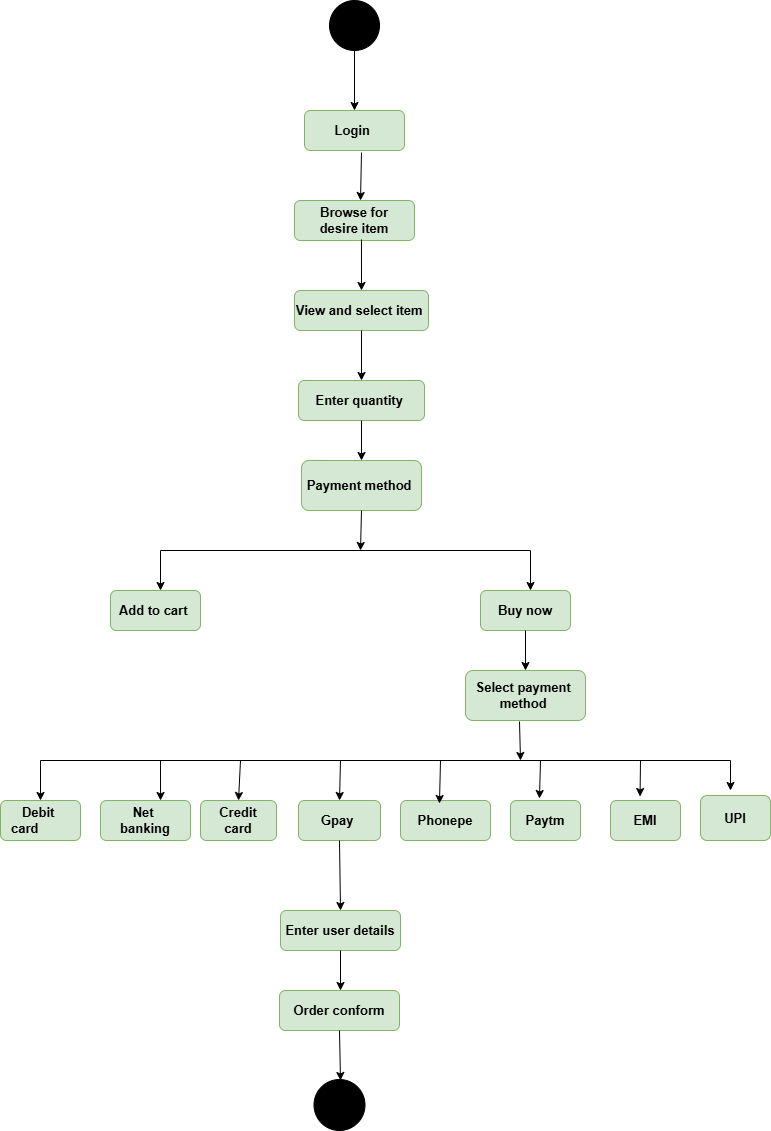

The diagram above was exported from draw.io. Its source (the exported page's mxGraphModel, read from the mxfile embedded in the PNG):
<mxGraphModel dx="880" dy="468" grid="1" gridSize="10" guides="1" tooltips="1" connect="1" arrows="1" fold="1" page="1" pageScale="1" pageWidth="827" pageHeight="1169" math="0" shadow="0">
  <root>
    <mxCell id="0" />
    <mxCell id="1" parent="0" />
    <mxCell id="E5vkZYohxIzDbcGxwYT2-2" value="" style="ellipse;whiteSpace=wrap;html=1;aspect=fixed;fillColor=light-dark(#000000,#000000);" vertex="1" parent="1">
      <mxGeometry x="329" y="10" width="50" height="50" as="geometry" />
    </mxCell>
    <mxCell id="E5vkZYohxIzDbcGxwYT2-3" value="" style="endArrow=classic;html=1;rounded=0;exitX=0.5;exitY=1;exitDx=0;exitDy=0;entryX=0.5;entryY=0;entryDx=0;entryDy=0;" edge="1" parent="1" source="E5vkZYohxIzDbcGxwYT2-2" target="E5vkZYohxIzDbcGxwYT2-5">
      <mxGeometry width="50" height="50" relative="1" as="geometry">
        <mxPoint x="390" y="270" as="sourcePoint" />
        <mxPoint x="379" y="120" as="targetPoint" />
      </mxGeometry>
    </mxCell>
    <mxCell id="E5vkZYohxIzDbcGxwYT2-4" value="Browse for&lt;div&gt;desire item&lt;/div&gt;" style="rounded=1;whiteSpace=wrap;html=1;fillColor=#d5e8d4;strokeColor=#82b366;fontStyle=1;fontSize=13;" vertex="1" parent="1">
      <mxGeometry x="294" y="210" width="120" height="40" as="geometry" />
    </mxCell>
    <mxCell id="E5vkZYohxIzDbcGxwYT2-5" value="Login&amp;nbsp;" style="rounded=1;whiteSpace=wrap;html=1;fontStyle=1;fontSize=13;fillColor=#d5e8d4;strokeColor=#82b366;" vertex="1" parent="1">
      <mxGeometry x="304" y="120" width="100" height="40" as="geometry" />
    </mxCell>
    <mxCell id="E5vkZYohxIzDbcGxwYT2-7" value="" style="endArrow=classic;html=1;rounded=0;exitX=0.57;exitY=1.05;exitDx=0;exitDy=0;exitPerimeter=0;" edge="1" parent="1" source="E5vkZYohxIzDbcGxwYT2-5">
      <mxGeometry width="50" height="50" relative="1" as="geometry">
        <mxPoint x="390" y="270" as="sourcePoint" />
        <mxPoint x="360" y="210" as="targetPoint" />
      </mxGeometry>
    </mxCell>
    <mxCell id="E5vkZYohxIzDbcGxwYT2-8" value="View and select item&amp;nbsp;" style="rounded=1;whiteSpace=wrap;html=1;fillColor=#d5e8d4;strokeColor=#82b366;fontStyle=1;fontSize=13;" vertex="1" parent="1">
      <mxGeometry x="294" y="300" width="134" height="40" as="geometry" />
    </mxCell>
    <mxCell id="E5vkZYohxIzDbcGxwYT2-12" value="" style="endArrow=classic;html=1;rounded=0;exitX=0.558;exitY=0.975;exitDx=0;exitDy=0;exitPerimeter=0;entryX=0.5;entryY=0;entryDx=0;entryDy=0;" edge="1" parent="1" source="E5vkZYohxIzDbcGxwYT2-4" target="E5vkZYohxIzDbcGxwYT2-8">
      <mxGeometry width="50" height="50" relative="1" as="geometry">
        <mxPoint x="390" y="270" as="sourcePoint" />
        <mxPoint x="357" y="320" as="targetPoint" />
      </mxGeometry>
    </mxCell>
    <mxCell id="E5vkZYohxIzDbcGxwYT2-13" value="Enter quantity&amp;nbsp;" style="rounded=1;whiteSpace=wrap;html=1;fontStyle=1;fontSize=13;fillColor=#d5e8d4;strokeColor=#82b366;" vertex="1" parent="1">
      <mxGeometry x="298" y="390" width="126" height="40" as="geometry" />
    </mxCell>
    <mxCell id="E5vkZYohxIzDbcGxwYT2-15" value="" style="endArrow=classic;html=1;rounded=0;exitX=0.5;exitY=1;exitDx=0;exitDy=0;entryX=0.5;entryY=0;entryDx=0;entryDy=0;" edge="1" parent="1" source="E5vkZYohxIzDbcGxwYT2-8" target="E5vkZYohxIzDbcGxwYT2-13">
      <mxGeometry width="50" height="50" relative="1" as="geometry">
        <mxPoint x="390" y="470" as="sourcePoint" />
        <mxPoint x="440" y="420" as="targetPoint" />
      </mxGeometry>
    </mxCell>
    <mxCell id="E5vkZYohxIzDbcGxwYT2-16" value="" style="endArrow=classic;html=1;rounded=0;exitX=0.5;exitY=1;exitDx=0;exitDy=0;" edge="1" parent="1" source="E5vkZYohxIzDbcGxwYT2-13" target="E5vkZYohxIzDbcGxwYT2-17">
      <mxGeometry width="50" height="50" relative="1" as="geometry">
        <mxPoint x="390" y="470" as="sourcePoint" />
        <mxPoint x="361" y="480" as="targetPoint" />
      </mxGeometry>
    </mxCell>
    <mxCell id="E5vkZYohxIzDbcGxwYT2-17" value="Payment method&amp;nbsp;" style="rounded=1;whiteSpace=wrap;html=1;fillColor=#d5e8d4;strokeColor=#82b366;fontStyle=1;fontSize=13;" vertex="1" parent="1">
      <mxGeometry x="301" y="470" width="120" height="50" as="geometry" />
    </mxCell>
    <mxCell id="E5vkZYohxIzDbcGxwYT2-18" value="" style="endArrow=classic;html=1;rounded=0;exitX=0.5;exitY=1;exitDx=0;exitDy=0;" edge="1" parent="1" source="E5vkZYohxIzDbcGxwYT2-17">
      <mxGeometry width="50" height="50" relative="1" as="geometry">
        <mxPoint x="390" y="570" as="sourcePoint" />
        <mxPoint x="360" y="560" as="targetPoint" />
      </mxGeometry>
    </mxCell>
    <mxCell id="E5vkZYohxIzDbcGxwYT2-19" value="" style="endArrow=none;html=1;rounded=0;" edge="1" parent="1">
      <mxGeometry width="50" height="50" relative="1" as="geometry">
        <mxPoint x="160" y="560" as="sourcePoint" />
        <mxPoint x="530" y="560" as="targetPoint" />
      </mxGeometry>
    </mxCell>
    <mxCell id="E5vkZYohxIzDbcGxwYT2-20" value="" style="endArrow=classic;html=1;rounded=0;" edge="1" parent="1">
      <mxGeometry width="50" height="50" relative="1" as="geometry">
        <mxPoint x="160" y="560" as="sourcePoint" />
        <mxPoint x="160" y="600" as="targetPoint" />
      </mxGeometry>
    </mxCell>
    <mxCell id="E5vkZYohxIzDbcGxwYT2-21" value="Add to cart&amp;nbsp;" style="rounded=1;whiteSpace=wrap;html=1;fillColor=#d5e8d4;strokeColor=#82b366;fontStyle=1;fontSize=13;" vertex="1" parent="1">
      <mxGeometry x="110" y="600" width="90" height="40" as="geometry" />
    </mxCell>
    <mxCell id="E5vkZYohxIzDbcGxwYT2-22" value="" style="endArrow=classic;html=1;rounded=0;" edge="1" parent="1">
      <mxGeometry width="50" height="50" relative="1" as="geometry">
        <mxPoint x="530" y="560" as="sourcePoint" />
        <mxPoint x="530" y="600" as="targetPoint" />
      </mxGeometry>
    </mxCell>
    <mxCell id="E5vkZYohxIzDbcGxwYT2-23" value="Buy now" style="rounded=1;whiteSpace=wrap;html=1;fillColor=#d5e8d4;strokeColor=#82b366;fontStyle=1;fontSize=13;" vertex="1" parent="1">
      <mxGeometry x="480" y="600" width="90" height="40" as="geometry" />
    </mxCell>
    <mxCell id="E5vkZYohxIzDbcGxwYT2-25" value="Select payment&amp;nbsp;&lt;div&gt;method&amp;nbsp;&lt;/div&gt;" style="rounded=1;whiteSpace=wrap;html=1;fillColor=#d5e8d4;strokeColor=#82b366;fontStyle=1;fontSize=13;" vertex="1" parent="1">
      <mxGeometry x="465" y="680" width="120" height="50" as="geometry" />
    </mxCell>
    <mxCell id="E5vkZYohxIzDbcGxwYT2-27" value="" style="endArrow=classic;html=1;rounded=0;exitX=0.5;exitY=1;exitDx=0;exitDy=0;entryX=0.5;entryY=0;entryDx=0;entryDy=0;" edge="1" parent="1" source="E5vkZYohxIzDbcGxwYT2-23" target="E5vkZYohxIzDbcGxwYT2-25">
      <mxGeometry width="50" height="50" relative="1" as="geometry">
        <mxPoint x="390" y="770" as="sourcePoint" />
        <mxPoint x="440" y="720" as="targetPoint" />
      </mxGeometry>
    </mxCell>
    <mxCell id="E5vkZYohxIzDbcGxwYT2-30" value="" style="endArrow=classic;html=1;rounded=0;exitX=0.45;exitY=1.02;exitDx=0;exitDy=0;exitPerimeter=0;" edge="1" parent="1" source="E5vkZYohxIzDbcGxwYT2-25">
      <mxGeometry width="50" height="50" relative="1" as="geometry">
        <mxPoint x="480" y="810" as="sourcePoint" />
        <mxPoint x="520" y="770" as="targetPoint" />
      </mxGeometry>
    </mxCell>
    <mxCell id="E5vkZYohxIzDbcGxwYT2-31" value="" style="endArrow=none;html=1;rounded=0;" edge="1" parent="1">
      <mxGeometry width="50" height="50" relative="1" as="geometry">
        <mxPoint x="40" y="770" as="sourcePoint" />
        <mxPoint x="730" y="770" as="targetPoint" />
      </mxGeometry>
    </mxCell>
    <mxCell id="E5vkZYohxIzDbcGxwYT2-32" value="Debit&amp;nbsp;&lt;div&gt;card&lt;span style=&quot;white-space: pre;&quot;&gt;&#09;&lt;/span&gt;&lt;/div&gt;" style="rounded=1;whiteSpace=wrap;html=1;fontStyle=1;fontSize=13;fillColor=#d5e8d4;strokeColor=#82b366;" vertex="1" parent="1">
      <mxGeometry y="810" width="80" height="40" as="geometry" />
    </mxCell>
    <mxCell id="E5vkZYohxIzDbcGxwYT2-33" value="Net&amp;nbsp;&lt;div&gt;banking&lt;/div&gt;" style="rounded=1;whiteSpace=wrap;html=1;fillColor=#d5e8d4;strokeColor=#82b366;fontStyle=1;fontSize=13;" vertex="1" parent="1">
      <mxGeometry x="100" y="810" width="90" height="40" as="geometry" />
    </mxCell>
    <mxCell id="E5vkZYohxIzDbcGxwYT2-34" value="Credit&lt;div&gt;card&lt;/div&gt;" style="rounded=1;whiteSpace=wrap;html=1;fontStyle=1;fontSize=13;fillColor=#d5e8d4;strokeColor=#82b366;" vertex="1" parent="1">
      <mxGeometry x="200" y="810" width="76" height="40" as="geometry" />
    </mxCell>
    <mxCell id="E5vkZYohxIzDbcGxwYT2-35" value="Gpay&amp;nbsp;" style="rounded=1;whiteSpace=wrap;html=1;fillColor=#d5e8d4;strokeColor=#82b366;fontStyle=1;fontSize=13;" vertex="1" parent="1">
      <mxGeometry x="298" y="810" width="82" height="40" as="geometry" />
    </mxCell>
    <mxCell id="E5vkZYohxIzDbcGxwYT2-36" value="Phonepe" style="rounded=1;whiteSpace=wrap;html=1;fontSize=13;fontStyle=1;fillColor=#d5e8d4;strokeColor=#82b366;" vertex="1" parent="1">
      <mxGeometry x="400" y="810" width="90" height="40" as="geometry" />
    </mxCell>
    <mxCell id="E5vkZYohxIzDbcGxwYT2-37" value="Paytm" style="rounded=1;whiteSpace=wrap;html=1;fillColor=#d5e8d4;strokeColor=#82b366;fontStyle=1;fontSize=13;" vertex="1" parent="1">
      <mxGeometry x="510" y="810" width="70" height="40" as="geometry" />
    </mxCell>
    <mxCell id="E5vkZYohxIzDbcGxwYT2-38" value="EMI" style="rounded=1;whiteSpace=wrap;html=1;fontStyle=1;fontSize=13;fillColor=#d5e8d4;strokeColor=#82b366;" vertex="1" parent="1">
      <mxGeometry x="610" y="810" width="70" height="40" as="geometry" />
    </mxCell>
    <mxCell id="E5vkZYohxIzDbcGxwYT2-39" value="UPI" style="rounded=1;whiteSpace=wrap;html=1;fillColor=#d5e8d4;strokeColor=#82b366;fontStyle=1;fontSize=13;" vertex="1" parent="1">
      <mxGeometry x="700" y="805" width="70" height="45" as="geometry" />
    </mxCell>
    <mxCell id="E5vkZYohxIzDbcGxwYT2-40" value="" style="endArrow=classic;html=1;rounded=0;entryX=0.5;entryY=0;entryDx=0;entryDy=0;" edge="1" parent="1" target="E5vkZYohxIzDbcGxwYT2-32">
      <mxGeometry width="50" height="50" relative="1" as="geometry">
        <mxPoint x="40" y="770" as="sourcePoint" />
        <mxPoint x="440" y="720" as="targetPoint" />
      </mxGeometry>
    </mxCell>
    <mxCell id="E5vkZYohxIzDbcGxwYT2-41" value="" style="endArrow=classic;html=1;rounded=0;entryX=0.667;entryY=0;entryDx=0;entryDy=0;entryPerimeter=0;" edge="1" parent="1" target="E5vkZYohxIzDbcGxwYT2-33">
      <mxGeometry width="50" height="50" relative="1" as="geometry">
        <mxPoint x="160" y="770" as="sourcePoint" />
        <mxPoint x="440" y="720" as="targetPoint" />
      </mxGeometry>
    </mxCell>
    <mxCell id="E5vkZYohxIzDbcGxwYT2-42" value="" style="endArrow=classic;html=1;rounded=0;entryX=0.5;entryY=0;entryDx=0;entryDy=0;" edge="1" parent="1" target="E5vkZYohxIzDbcGxwYT2-34">
      <mxGeometry width="50" height="50" relative="1" as="geometry">
        <mxPoint x="240" y="770" as="sourcePoint" />
        <mxPoint x="440" y="720" as="targetPoint" />
      </mxGeometry>
    </mxCell>
    <mxCell id="E5vkZYohxIzDbcGxwYT2-43" value="" style="endArrow=classic;html=1;rounded=0;entryX=0.5;entryY=0;entryDx=0;entryDy=0;" edge="1" parent="1" target="E5vkZYohxIzDbcGxwYT2-35">
      <mxGeometry width="50" height="50" relative="1" as="geometry">
        <mxPoint x="340" y="770" as="sourcePoint" />
        <mxPoint x="440" y="720" as="targetPoint" />
      </mxGeometry>
    </mxCell>
    <mxCell id="E5vkZYohxIzDbcGxwYT2-44" value="" style="endArrow=classic;html=1;rounded=0;entryX=0.433;entryY=0.075;entryDx=0;entryDy=0;entryPerimeter=0;" edge="1" parent="1" target="E5vkZYohxIzDbcGxwYT2-36">
      <mxGeometry width="50" height="50" relative="1" as="geometry">
        <mxPoint x="440" y="770" as="sourcePoint" />
        <mxPoint x="413" y="890" as="targetPoint" />
      </mxGeometry>
    </mxCell>
    <mxCell id="E5vkZYohxIzDbcGxwYT2-47" value="" style="endArrow=classic;html=1;rounded=0;entryX=0.414;entryY=-0.05;entryDx=0;entryDy=0;entryPerimeter=0;" edge="1" parent="1" target="E5vkZYohxIzDbcGxwYT2-37">
      <mxGeometry width="50" height="50" relative="1" as="geometry">
        <mxPoint x="540" y="770" as="sourcePoint" />
        <mxPoint x="440" y="720" as="targetPoint" />
      </mxGeometry>
    </mxCell>
    <mxCell id="E5vkZYohxIzDbcGxwYT2-48" value="" style="endArrow=classic;html=1;rounded=0;entryX=0.422;entryY=-0.1;entryDx=0;entryDy=0;entryPerimeter=0;" edge="1" parent="1" target="E5vkZYohxIzDbcGxwYT2-38">
      <mxGeometry width="50" height="50" relative="1" as="geometry">
        <mxPoint x="640" y="770" as="sourcePoint" />
        <mxPoint x="440" y="720" as="targetPoint" />
      </mxGeometry>
    </mxCell>
    <mxCell id="E5vkZYohxIzDbcGxwYT2-49" value="" style="endArrow=classic;html=1;rounded=0;" edge="1" parent="1">
      <mxGeometry width="50" height="50" relative="1" as="geometry">
        <mxPoint x="730" y="770" as="sourcePoint" />
        <mxPoint x="730" y="800" as="targetPoint" />
      </mxGeometry>
    </mxCell>
    <mxCell id="E5vkZYohxIzDbcGxwYT2-50" value="" style="endArrow=classic;html=1;rounded=0;exitX=0.5;exitY=1;exitDx=0;exitDy=0;" edge="1" parent="1" source="E5vkZYohxIzDbcGxwYT2-35">
      <mxGeometry width="50" height="50" relative="1" as="geometry">
        <mxPoint x="390" y="970" as="sourcePoint" />
        <mxPoint x="340" y="920" as="targetPoint" />
      </mxGeometry>
    </mxCell>
    <mxCell id="E5vkZYohxIzDbcGxwYT2-51" value="Enter user details" style="rounded=1;whiteSpace=wrap;html=1;fontStyle=1;fontSize=13;fillColor=#d5e8d4;strokeColor=#82b366;" vertex="1" parent="1">
      <mxGeometry x="280" y="920" width="120" height="40" as="geometry" />
    </mxCell>
    <mxCell id="E5vkZYohxIzDbcGxwYT2-52" value="" style="endArrow=classic;html=1;rounded=0;exitX=0.5;exitY=1;exitDx=0;exitDy=0;" edge="1" parent="1" source="E5vkZYohxIzDbcGxwYT2-51">
      <mxGeometry width="50" height="50" relative="1" as="geometry">
        <mxPoint x="390" y="970" as="sourcePoint" />
        <mxPoint x="340" y="1000" as="targetPoint" />
      </mxGeometry>
    </mxCell>
    <mxCell id="E5vkZYohxIzDbcGxwYT2-53" value="Order conform" style="rounded=1;whiteSpace=wrap;html=1;fillColor=#d5e8d4;strokeColor=#82b366;fontStyle=1;fontSize=13;" vertex="1" parent="1">
      <mxGeometry x="279" y="1000" width="120" height="40" as="geometry" />
    </mxCell>
    <mxCell id="E5vkZYohxIzDbcGxwYT2-54" value="" style="endArrow=classic;html=1;rounded=0;exitX=0.5;exitY=1;exitDx=0;exitDy=0;" edge="1" parent="1" source="E5vkZYohxIzDbcGxwYT2-53">
      <mxGeometry width="50" height="50" relative="1" as="geometry">
        <mxPoint x="390" y="970" as="sourcePoint" />
        <mxPoint x="340" y="1090" as="targetPoint" />
      </mxGeometry>
    </mxCell>
    <mxCell id="E5vkZYohxIzDbcGxwYT2-55" value="" style="ellipse;whiteSpace=wrap;html=1;aspect=fixed;fillColor=light-dark(#000000,#000000);" vertex="1" parent="1">
      <mxGeometry x="313.5" y="1089" width="51" height="51" as="geometry" />
    </mxCell>
  </root>
</mxGraphModel>